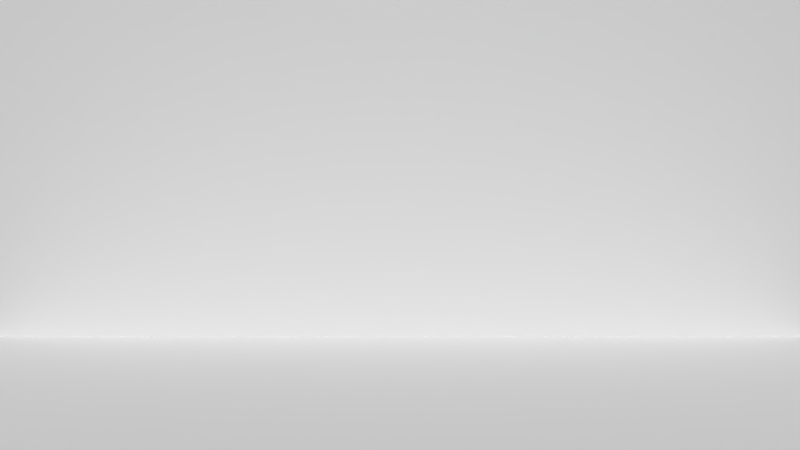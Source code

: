 # Source: shot_19.blend  (saved by Blender 2.76.0; exported with 4.5.12 LTS)
import bpy
from mathutils import Matrix  # noqa: F401  (used for matrix-valued properties, if any)

bpy.ops.wm.read_factory_settings(use_empty=True)
scene = bpy.context.scene
scene.name = 'Scene'

# ---- collections
col_collection_1 = bpy.data.collections.new('Collection 1'); scene.collection.children.link(col_collection_1)
col_ball = bpy.data.collections.new('ball')  # instanced only; not linked into the scene
col_bat = bpy.data.collections.new('bat')  # instanced only; not linked into the scene
col_player1 = bpy.data.collections.new('player1')  # instanced only; not linked into the scene

# ---- world
world_world = bpy.data.worlds.new('World'); scene.world = world_world
world_world.color = (0.05088, 0.05088, 0.05088)
world_world.use_sun_shadow = False
world_world.sun_shadow_jitter_overblur = 0.0
world_world.cycles.sampling_method = 'MANUAL'
world_world.cycles.sample_map_resolution = 256

# ---- cameras
cam_camera_001 = bpy.data.cameras.new('Camera.001')
cam_camera_001.clip_end = 100.0
cam_camera_001.lens = 35.0
cam_camera_001.sensor_width = 32.0
cam_camera_001.sensor_height = 18.0
cam_camera_001.display_size = 2.0
cam_camera_001.dof.focus_distance = 0.0

# ---- meshes
me_plane_001 = bpy.data.meshes.new('Plane.001')
me_plane_001.from_pydata([(-1.0, 0.0, 7.55e-08), (1.0, 0.0, 7.55e-08), (-1.0, 2.0, 7.55e-08), (1.0, 2.0, 7.55e-08)], [], [(0, 1, 3, 2)])
me_plane_001.use_remesh_preserve_volume = False
me_plane_001.use_remesh_preserve_attributes = False
me_plane_001.use_mirror_vertex_groups = False
me_plane_001.update()
me_plane = bpy.data.meshes.new('Plane')
me_plane.from_pydata([(-1.0, -1.0, 0.0), (1.0, -1.0, 0.0), (-1.0, 1.0, 0.0), (1.0, 1.0, 0.0)], [], [(0, 1, 3, 2)])
me_plane.use_remesh_preserve_volume = False
me_plane.use_remesh_preserve_attributes = False
me_plane.use_mirror_vertex_groups = False
me_plane.update()

# ---- curves / text
cu_beziercurve = bpy.data.curves.new('BezierCurve', 'CURVE')
cu_beziercurve.dimensions = '3D'
_sp = cu_beziercurve.splines.new('BEZIER'); _sp.bezier_points.add(1)
_sp.bezier_points.foreach_set('co', [-5.254, 0.0, 0.0, 5.251, 1.617, 1.221e-07])
_sp.bezier_points.foreach_set('handle_left', [-5.761, -0.4931, 7.144e-06, 2.619, 2.01, -7.945e-06])
_sp.bezier_points.foreach_set('handle_right', [-3.515, 1.693, -2.452e-05, 6.24, 1.47, 3.154e-06])
for _p, _l, _r in zip(_sp.bezier_points, ['ALIGNED', 'ALIGNED'], ['ALIGNED', 'ALIGNED']): _p.handle_left_type = _l; _p.handle_right_type = _r
_sp.order_u = 0
_sp.order_v = 0
cu_beziercurve.path_duration = 125
cu_beziercurve.use_path = True
cu_beziercurve.use_path_clamp = True
cu_beziercurve.bevel_resolution = 0
cu_beziercurve.eval_time = 39.0
cu_beziercurve.fill_mode = 'HALF'

# ---- objects
ob_beziercurve = bpy.data.objects.new('BezierCurve', cu_beziercurve)
ob_camera = bpy.data.objects.new('Camera', cam_camera_001)
ob_ball = bpy.data.objects.new('ball', None)
ob_bat = bpy.data.objects.new('bat', None)
ob_plane_001 = bpy.data.objects.new('Plane.001', me_plane_001)
ob_plane = bpy.data.objects.new('Plane', me_plane)
ob_player1 = bpy.data.objects.new('player1', None)

# ---- transforms, parenting, visibility, modifiers, constraints
ob_beziercurve.location = (0.0, 7.005, 5.241)
ob_beziercurve.rotation_euler = (1.571, -0.0, 0.0)
ob_beziercurve.lineart.crease_threshold = 0.0
ob_camera.location = (0.0, -12.25, 2.487)
ob_camera.rotation_euler = (1.571, -0.0, 0.0)
ob_camera.scale = (1.0, 1.0, 1.0)
ob_camera.lineart.crease_threshold = 0.0
ob_ball.location = (0.000675, 0.01913, 0.004894)
ob_ball.scale = (0.347, 0.347, 0.347)
ob_ball.empty_image_offset = (0.0, 0.0)
ob_ball.show_instancer_for_render = False
ob_ball.instance_type = 'COLLECTION'
ob_ball.lineart.crease_threshold = 0.0
_c = ob_ball.constraints.new('FOLLOW_PATH'); _c.name = 'Follow Path'
_c.target = ob_beziercurve
_c.use_curve_follow = True
ob_bat.location = (-0.3279, -9.205, 1.438)
ob_bat.rotation_euler = (1.104, -0.0, 2.252)
ob_bat.empty_image_offset = (0.0, 0.0)
ob_bat.hide_viewport = True
ob_bat.show_instancer_for_render = False
ob_bat.instance_type = 'COLLECTION'
ob_bat.lineart.crease_threshold = 0.0
ob_plane_001.location = (0.0, 7.306, 0.0)
ob_plane_001.rotation_euler = (1.571, -0.0, 0.0)
ob_plane_001.scale = (9.268, 3.965, 1.0)
ob_plane_001.lineart.crease_threshold = 0.0
ob_plane.location = (0.0, 0.0, 0.0)
ob_plane.scale = (-9.294, -9.294, -9.294)
ob_plane.lineart.crease_threshold = 0.0
ob_player1.location = (-0.7977, -9.276, 0.0)
ob_player1.rotation_euler = (0.0, 0.0, 3.286)
ob_player1.empty_image_offset = (0.0, 0.0)
ob_player1.show_instancer_for_render = False
ob_player1.instance_type = 'COLLECTION'
ob_player1.lineart.crease_threshold = 0.0
ob_ball.instance_collection = col_ball
ob_bat.instance_collection = col_bat
ob_player1.instance_collection = col_player1

# ---- collection membership
col_collection_1.objects.link(ob_beziercurve)
col_collection_1.objects.link(ob_camera)
col_collection_1.objects.link(ob_ball)
col_collection_1.objects.link(ob_bat)
col_collection_1.objects.link(ob_plane_001)
col_collection_1.objects.link(ob_plane)
col_collection_1.objects.link(ob_player1)

# ---- scene / render settings (as saved in the file)
scene.camera = ob_camera
scene.frame_start = 1; scene.frame_end = 40; scene.frame_set(40)
scene.render.engine = 'CYCLES'
scene.render.resolution_percentage = 50
scene.render.dither_intensity = 0.0
scene.cycles.use_denoising = False
scene.cycles.samples = 10
scene.cycles.sampling_pattern = 'TABULATED_SOBOL'
scene.cycles.light_sampling_threshold = 0.0
scene.cycles.use_adaptive_sampling = False
scene.cycles.use_light_tree = False
scene.cycles.blur_glossy = 0.0
scene.cycles.pixel_filter_type = 'GAUSSIAN'
scene.cycles.sample_clamp_indirect = 0.0
scene.view_settings.view_transform = 'Standard'
bpy.context.view_layer.update()

# ---- added for rendering (the .blend has no usable light): sun
light_auto_sun = bpy.data.lights.new('AutoSun', 'SUN')
light_auto_sun.energy = 3.0
light_auto_sun.angle = 0.0523599
ob_auto_sun = bpy.data.objects.new('AutoSun', light_auto_sun)
scene.collection.objects.link(ob_auto_sun)
ob_auto_sun.rotation_euler = (0.872665, 0.174533, 0.523599)
bpy.context.view_layer.update()
